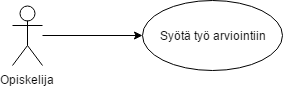

The diagram above was exported from draw.io. Its source (the exported page's mxGraphModel, read from the mxfile embedded in the PNG):
<mxGraphModel dx="677" dy="842" grid="1" gridSize="10" guides="1" tooltips="1" connect="1" arrows="1" fold="1" page="1" pageScale="1" pageWidth="850" pageHeight="1100" background="#ffffff" math="0" shadow="0">
  <root>
    <mxCell id="0" />
    <mxCell id="1" parent="0" />
    <mxCell id="6" style="edgeStyle=orthogonalEdgeStyle;rounded=0;html=1;entryX=0;entryY=0.5;jettySize=auto;orthogonalLoop=1;" edge="1" parent="1" source="2" target="5">
      <mxGeometry relative="1" as="geometry" />
    </mxCell>
    <mxCell id="2" value="Opiskelija" style="shape=umlActor;verticalLabelPosition=bottom;labelBackgroundColor=#ffffff;verticalAlign=top;html=1;" vertex="1" parent="1">
      <mxGeometry x="120" y="290" width="30" height="60" as="geometry" />
    </mxCell>
    <mxCell id="5" value="Syötä työ arviointiin" style="ellipse;whiteSpace=wrap;html=1;" vertex="1" parent="1">
      <mxGeometry x="250" y="285" width="140" height="70" as="geometry" />
    </mxCell>
  </root>
</mxGraphModel>